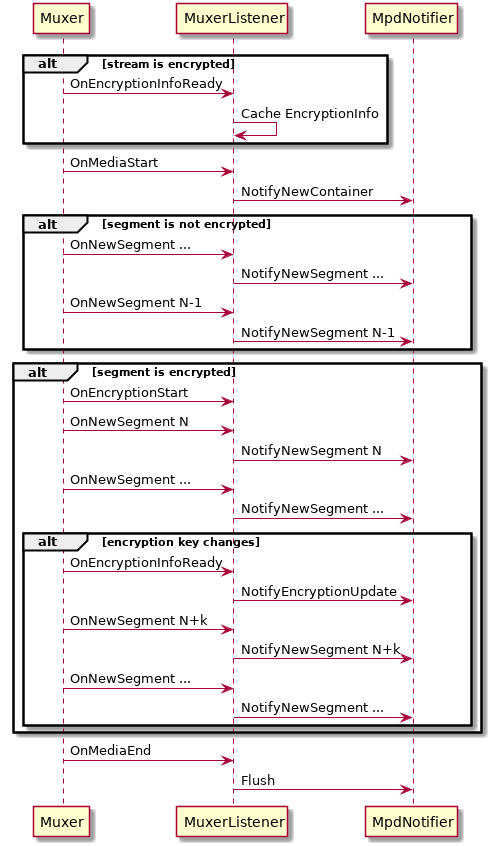

The diagram above was rendered by PlantUML. Its source (embedded in the PNG):
@startuml
alt stream is encrypted
Muxer -> MuxerListener : OnEncryptionInfoReady
MuxerListener -> MuxerListener : Cache EncryptionInfo
end

Muxer -> MuxerListener : OnMediaStart
MuxerListener -> MpdNotifier : NotifyNewContainer

alt segment is not encrypted
Muxer -> MuxerListener : OnNewSegment ...
MuxerListener -> MpdNotifier : NotifyNewSegment ...
Muxer -> MuxerListener : OnNewSegment N-1
MuxerListener -> MpdNotifier : NotifyNewSegment N-1
end

alt segment is encrypted
Muxer -> MuxerListener : OnEncryptionStart
Muxer -> MuxerListener : OnNewSegment N
MuxerListener -> MpdNotifier : NotifyNewSegment N
Muxer -> MuxerListener : OnNewSegment ...
MuxerListener -> MpdNotifier : NotifyNewSegment ...
alt encryption key changes
Muxer -> MuxerListener : OnEncryptionInfoReady
MuxerListener -> MpdNotifier : NotifyEncryptionUpdate
Muxer -> MuxerListener : OnNewSegment N+k
MuxerListener -> MpdNotifier : NotifyNewSegment N+k
Muxer -> MuxerListener : OnNewSegment ...
MuxerListener -> MpdNotifier : NotifyNewSegment ...
end
end

Muxer -> MuxerListener : OnMediaEnd
MuxerListener -> MpdNotifier : Flush

@enduml